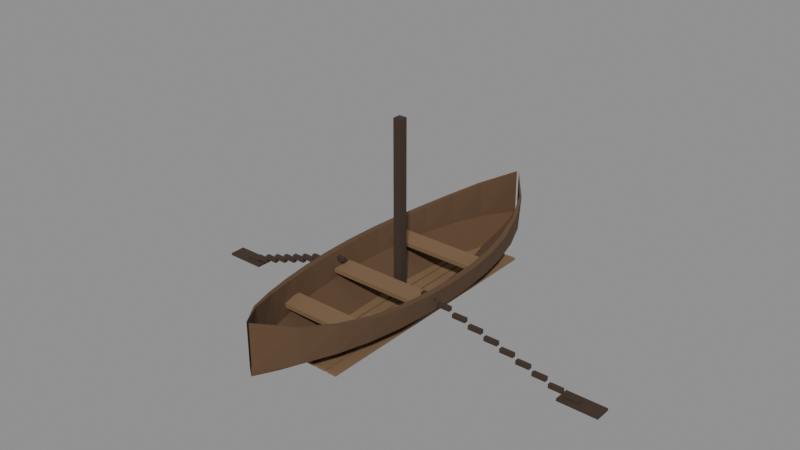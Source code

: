 # Source: barca.blend  (saved by Blender 5.2.45; exported with 4.5.12 LTS)
import bpy
from mathutils import Matrix  # noqa: F401  (used for matrix-valued properties, if any)

bpy.ops.wm.read_factory_settings(use_empty=True)
scene = bpy.context.scene
scene.name = 'Scene'

# ---- materials (node trees are filled in below, after node groups)
mat_casco = bpy.data.materials.new('Casco')
mat_tablas = bpy.data.materials.new('Tablas')
mat_oscuro = bpy.data.materials.new('Oscuro')

# ---- material node trees
mat_casco.use_nodes = True; mat_casco.node_tree.nodes.clear()
_N = mat_casco.node_tree.nodes; _L = mat_casco.node_tree.links
n0 = _N.new('ShaderNodeBsdfPrincipled'); n0.name = 'Principled BSDF'; n0.location = (-200, 100)
n0.inputs[0].default_value = (0.11, 0.06, 0.03, 1.0)
n0.inputs[2].default_value = 1.0
n0.inputs[10].default_value = 0.005
n1 = _N.new('ShaderNodeOutputMaterial'); n1.name = 'Material Output'; n1.location = (200, 100)
_L.new(n0.outputs[0], n1.inputs[0])
n1.is_active_output = True
mat_tablas.use_nodes = True; mat_tablas.node_tree.nodes.clear()
_N = mat_tablas.node_tree.nodes; _L = mat_tablas.node_tree.links
n0 = _N.new('ShaderNodeBsdfPrincipled'); n0.name = 'Principled BSDF'; n0.location = (-200, 100)
n0.inputs[0].default_value = (0.2, 0.12, 0.06, 1.0)
n0.inputs[2].default_value = 1.0
n0.inputs[10].default_value = 0.005
n1 = _N.new('ShaderNodeOutputMaterial'); n1.name = 'Material Output'; n1.location = (200, 100)
_L.new(n0.outputs[0], n1.inputs[0])
n1.is_active_output = True
mat_oscuro.use_nodes = True; mat_oscuro.node_tree.nodes.clear()
_N = mat_oscuro.node_tree.nodes; _L = mat_oscuro.node_tree.links
n0 = _N.new('ShaderNodeBsdfPrincipled'); n0.name = 'Principled BSDF'; n0.location = (-200, 100)
n0.inputs[0].default_value = (0.05, 0.03, 0.02, 1.0)
n0.inputs[2].default_value = 1.0
n0.inputs[10].default_value = 0.005
n1 = _N.new('ShaderNodeOutputMaterial'); n1.name = 'Material Output'; n1.location = (200, 100)
_L.new(n0.outputs[0], n1.inputs[0])
n1.is_active_output = True

# ---- meshes
me_casco = bpy.data.meshes.new('Casco')
me_casco.from_pydata([(-0.015, -2.3, 0.78), (-0.0135, -2.3, 0.22), (0.0, -2.3, 0.15), (0.0135, -2.3, 0.22), (0.015, -2.3, 0.78), (-0.3243, -1.917, 0.662), (-0.2918, -1.917, 0.22), (0.0, -1.917, 0.02361), (0.2918, -1.917, 0.22), (0.3243, -1.917, 0.662), (-0.5069, -1.533, 0.583), (-0.4562, -1.533, 0.22), (0.0, -1.533, -0.06111), (0.4562, -1.533, 0.22), (0.5069, -1.533, 0.583), (-0.6313, -1.15, 0.535), (-0.5682, -1.15, 0.22), (0.0, -1.15, -0.1125), (0.5682, -1.15, 0.22), (0.6313, -1.15, 0.535), (-0.711, -0.7667, 0.5104), (-0.6399, -0.7667, 0.22), (0.0, -0.7667, -0.1389), (0.6399, -0.7667, 0.22), (0.711, -0.7667, 0.5104), (-0.7533, -0.3833, 0.5013), (-0.678, -0.3833, 0.22), (0.0, -0.3833, -0.1486), (0.678, -0.3833, 0.22), (0.7533, -0.3833, 0.5013), (-0.765, 0.0, 0.5), (-0.6885, 0.0, 0.22), (0.0, 0.0, -0.15), (0.6885, 0.0, 0.22), (0.765, 0.0, 0.5), (-0.7533, 0.3833, 0.5013), (-0.678, 0.3833, 0.22), (0.0, 0.3833, -0.1486), (0.678, 0.3833, 0.22), (0.7533, 0.3833, 0.5013), (-0.711, 0.7667, 0.5104), (-0.6399, 0.7667, 0.22), (0.0, 0.7667, -0.1389), (0.6399, 0.7667, 0.22), (0.711, 0.7667, 0.5104), (-0.6313, 1.15, 0.535), (-0.5682, 1.15, 0.22), (0.0, 1.15, -0.1125), (0.5682, 1.15, 0.22), (0.6313, 1.15, 0.535), (-0.5069, 1.533, 0.583), (-0.4562, 1.533, 0.22), (0.0, 1.533, -0.06111), (0.4562, 1.533, 0.22), (0.5069, 1.533, 0.583), (-0.3243, 1.917, 0.662), (-0.2918, 1.917, 0.22), (0.0, 1.917, 0.02361), (0.2918, 1.917, 0.22), (0.3243, 1.917, 0.662), (-0.015, 2.3, 0.78), (-0.0135, 2.3, 0.22), (0.0, 2.3, 0.15), (0.0135, 2.3, 0.22), (0.015, 2.3, 0.78), (-0.0135, -2.3, 0.78), (-0.01215, -2.3, 0.22), (0.0, -2.3, 0.22), (0.01215, -2.3, 0.22), (0.0135, -2.3, 0.78), (-0.2918, -1.917, 0.662), (-0.2626, -1.917, 0.22), (0.0, -1.917, 0.09361), (0.2626, -1.917, 0.22), (0.2918, -1.917, 0.662), (-0.4562, -1.533, 0.583), (-0.4106, -1.533, 0.22), (0.0, -1.533, 0.008889), (0.4106, -1.533, 0.22), (0.4562, -1.533, 0.583), (-0.5682, -1.15, 0.535), (-0.5113, -1.15, 0.22), (0.0, -1.15, -0.0425), (0.5113, -1.15, 0.22), (0.5682, -1.15, 0.535), (-0.6399, -0.7667, 0.5104), (-0.5759, -0.7667, 0.22), (0.0, -0.7667, -0.06889), (0.5759, -0.7667, 0.22), (0.6399, -0.7667, 0.5104), (-0.678, -0.3833, 0.5013), (-0.6102, -0.3833, 0.22), (0.0, -0.3833, -0.07861), (0.6102, -0.3833, 0.22), (0.678, -0.3833, 0.5013), (-0.6885, 0.0, 0.5), (-0.6197, 0.0, 0.22), (0.0, 0.0, -0.08), (0.6197, 0.0, 0.22), (0.6885, 0.0, 0.5), (-0.678, 0.3833, 0.5013), (-0.6102, 0.3833, 0.22), (0.0, 0.3833, -0.07861), (0.6102, 0.3833, 0.22), (0.678, 0.3833, 0.5013), (-0.6399, 0.7667, 0.5104), (-0.5759, 0.7667, 0.22), (0.0, 0.7667, -0.06889), (0.5759, 0.7667, 0.22), (0.6399, 0.7667, 0.5104), (-0.5682, 1.15, 0.535), (-0.5113, 1.15, 0.22), (0.0, 1.15, -0.0425), (0.5113, 1.15, 0.22), (0.5682, 1.15, 0.535), (-0.4562, 1.533, 0.583), (-0.4106, 1.533, 0.22), (0.0, 1.533, 0.008889), (0.4106, 1.533, 0.22), (0.4562, 1.533, 0.583), (-0.2918, 1.917, 0.662), (-0.2626, 1.917, 0.22), (0.0, 1.917, 0.09361), (0.2626, 1.917, 0.22), (0.2918, 1.917, 0.662), (-0.0135, 2.3, 0.78), (-0.01215, 2.3, 0.22), (0.0, 2.3, 0.22), (0.01215, 2.3, 0.22), (0.0135, 2.3, 0.78)], [], [(0, 1, 6, 5), (1, 2, 7, 6), (2, 3, 8, 7), (3, 4, 9, 8), (5, 6, 11, 10), (6, 7, 12, 11), (7, 8, 13, 12), (8, 9, 14, 13), (10, 11, 16, 15), (11, 12, 17, 16), (12, 13, 18, 17), (13, 14, 19, 18), (15, 16, 21, 20), (16, 17, 22, 21), (17, 18, 23, 22), (18, 19, 24, 23), (20, 21, 26, 25), (21, 22, 27, 26), (22, 23, 28, 27), (23, 24, 29, 28), (25, 26, 31, 30), (26, 27, 32, 31), (27, 28, 33, 32), (28, 29, 34, 33), (30, 31, 36, 35), (31, 32, 37, 36), (32, 33, 38, 37), (33, 34, 39, 38), (35, 36, 41, 40), (36, 37, 42, 41), (37, 38, 43, 42), (38, 39, 44, 43), (40, 41, 46, 45), (41, 42, 47, 46), (42, 43, 48, 47), (43, 44, 49, 48), (45, 46, 51, 50), (46, 47, 52, 51), (47, 48, 53, 52), (48, 49, 54, 53), (50, 51, 56, 55), (51, 52, 57, 56), (52, 53, 58, 57), (53, 54, 59, 58), (55, 56, 61, 60), (56, 57, 62, 61), (57, 58, 63, 62), (58, 59, 64, 63), (70, 71, 66, 65), (71, 72, 67, 66), (72, 73, 68, 67), (73, 74, 69, 68), (75, 76, 71, 70), (76, 77, 72, 71), (77, 78, 73, 72), (78, 79, 74, 73), (80, 81, 76, 75), (81, 82, 77, 76), (82, 83, 78, 77), (83, 84, 79, 78), (85, 86, 81, 80), (86, 87, 82, 81), (87, 88, 83, 82), (88, 89, 84, 83), (90, 91, 86, 85), (91, 92, 87, 86), (92, 93, 88, 87), (93, 94, 89, 88), (95, 96, 91, 90), (96, 97, 92, 91), (97, 98, 93, 92), (98, 99, 94, 93), (100, 101, 96, 95), (101, 102, 97, 96), (102, 103, 98, 97), (103, 104, 99, 98), (105, 106, 101, 100), (106, 107, 102, 101), (107, 108, 103, 102), (108, 109, 104, 103), (110, 111, 106, 105), (111, 112, 107, 106), (112, 113, 108, 107), (113, 114, 109, 108), (115, 116, 111, 110), (116, 117, 112, 111), (117, 118, 113, 112), (118, 119, 114, 113), (120, 121, 116, 115), (121, 122, 117, 116), (122, 123, 118, 117), (123, 124, 119, 118), (125, 126, 121, 120), (126, 127, 122, 121), (127, 128, 123, 122), (128, 129, 124, 123), (0, 5, 70, 65), (69, 74, 9, 4), (5, 10, 75, 70), (74, 79, 14, 9), (10, 15, 80, 75), (79, 84, 19, 14), (15, 20, 85, 80), (84, 89, 24, 19), (20, 25, 90, 85), (89, 94, 29, 24), (25, 30, 95, 90), (94, 99, 34, 29), (30, 35, 100, 95), (99, 104, 39, 34), (35, 40, 105, 100), (104, 109, 44, 39), (40, 45, 110, 105), (109, 114, 49, 44), (45, 50, 115, 110), (114, 119, 54, 49), (50, 55, 120, 115), (119, 124, 59, 54), (55, 60, 125, 120), (124, 129, 64, 59)])
me_casco.materials.append(mat_casco)
me_casco.update()
me_bancadas = bpy.data.meshes.new('Bancadas')
me_bancadas.from_pydata([(-0.535, -1.33, 0.305), (-0.535, -1.33, 0.355), (-0.535, -1.07, 0.305), (-0.535, -1.07, 0.355), (0.535, -1.33, 0.305), (0.535, -1.33, 0.355), (0.535, -1.07, 0.305), (0.535, -1.07, 0.355), (-0.6025, -0.43, 0.305), (-0.6025, -0.43, 0.355), (-0.6025, -0.17, 0.305), (-0.6025, -0.17, 0.355), (0.6025, -0.43, 0.305), (0.6025, -0.43, 0.355), (0.6025, -0.17, 0.305), (0.6025, -0.17, 0.355), (-0.5725, 0.57, 0.305), (-0.5725, 0.57, 0.355), (-0.5725, 0.83, 0.305), (-0.5725, 0.83, 0.355), (0.5725, 0.57, 0.305), (0.5725, 0.57, 0.355), (0.5725, 0.83, 0.305), (0.5725, 0.83, 0.355), (-0.48, -1.6, -0.015), (-0.48, -1.6, 0.015), (-0.48, 1.6, -0.015), (-0.48, 1.6, 0.015), (-0.36, -1.6, -0.015), (-0.36, -1.6, 0.015), (-0.36, 1.6, -0.015), (-0.36, 1.6, 0.015), (-0.34, -1.6, -0.015), (-0.34, -1.6, 0.015), (-0.34, 1.6, -0.015), (-0.34, 1.6, 0.015), (-0.22, -1.6, -0.015), (-0.22, -1.6, 0.015), (-0.22, 1.6, -0.015), (-0.22, 1.6, 0.015), (-0.2, -1.6, -0.015), (-0.2, -1.6, 0.015), (-0.2, 1.6, -0.015), (-0.2, 1.6, 0.015), (-0.08, -1.6, -0.015), (-0.08, -1.6, 0.015), (-0.08, 1.6, -0.015), (-0.08, 1.6, 0.015), (-0.06, -1.6, -0.015), (-0.06, -1.6, 0.015), (-0.06, 1.6, -0.015), (-0.06, 1.6, 0.015), (0.06, -1.6, -0.015), (0.06, -1.6, 0.015), (0.06, 1.6, -0.015), (0.06, 1.6, 0.015), (0.08, -1.6, -0.015), (0.08, -1.6, 0.015), (0.08, 1.6, -0.015), (0.08, 1.6, 0.015), (0.2, -1.6, -0.015), (0.2, -1.6, 0.015), (0.2, 1.6, -0.015), (0.2, 1.6, 0.015), (0.22, -1.6, -0.015), (0.22, -1.6, 0.015), (0.22, 1.6, -0.015), (0.22, 1.6, 0.015), (0.34, -1.6, -0.015), (0.34, -1.6, 0.015), (0.34, 1.6, -0.015), (0.34, 1.6, 0.015), (0.36, -1.6, -0.015), (0.36, -1.6, 0.015), (0.36, 1.6, -0.015), (0.36, 1.6, 0.015), (0.48, -1.6, -0.015), (0.48, -1.6, 0.015), (0.48, 1.6, -0.015), (0.48, 1.6, 0.015)], [], [(0, 1, 3, 2), (4, 6, 7, 5), (0, 4, 5, 1), (2, 3, 7, 6), (0, 2, 6, 4), (1, 5, 7, 3), (8, 9, 11, 10), (12, 14, 15, 13), (8, 12, 13, 9), (10, 11, 15, 14), (8, 10, 14, 12), (9, 13, 15, 11), (16, 17, 19, 18), (20, 22, 23, 21), (16, 20, 21, 17), (18, 19, 23, 22), (16, 18, 22, 20), (17, 21, 23, 19), (24, 25, 27, 26), (28, 30, 31, 29), (24, 28, 29, 25), (26, 27, 31, 30), (24, 26, 30, 28), (25, 29, 31, 27), (32, 33, 35, 34), (36, 38, 39, 37), (32, 36, 37, 33), (34, 35, 39, 38), (32, 34, 38, 36), (33, 37, 39, 35), (40, 41, 43, 42), (44, 46, 47, 45), (40, 44, 45, 41), (42, 43, 47, 46), (40, 42, 46, 44), (41, 45, 47, 43), (48, 49, 51, 50), (52, 54, 55, 53), (48, 52, 53, 49), (50, 51, 55, 54), (48, 50, 54, 52), (49, 53, 55, 51), (56, 57, 59, 58), (60, 62, 63, 61), (56, 60, 61, 57), (58, 59, 63, 62), (56, 58, 62, 60), (57, 61, 63, 59), (64, 65, 67, 66), (68, 70, 71, 69), (64, 68, 69, 65), (66, 67, 71, 70), (64, 66, 70, 68), (65, 69, 71, 67), (72, 73, 75, 74), (76, 78, 79, 77), (72, 76, 77, 73), (74, 75, 79, 78), (72, 74, 78, 76), (73, 77, 79, 75)])
me_bancadas.materials.append(mat_tablas)
me_bancadas.update()
me_remos = bpy.data.meshes.new('Remos')
me_remos.from_pydata([(-0.05, -0.05, 0.0), (-0.05, -0.05, 2.2), (-0.05, 0.05, 0.0), (-0.05, 0.05, 2.2), (0.05, -0.05, 0.0), (0.05, -0.05, 2.2), (0.05, 0.05, 0.0), (0.05, 0.05, 2.2), (-0.735, -0.325, 0.395), (-0.735, -0.325, 0.445), (-0.735, -0.275, 0.395), (-0.735, -0.275, 0.445), (-0.565, -0.325, 0.395), (-0.565, -0.325, 0.445), (-0.565, -0.275, 0.395), (-0.565, -0.275, 0.445), (-0.9239, -0.2972, 0.315), (-0.9239, -0.2972, 0.365), (-0.9239, -0.2472, 0.315), (-0.9239, -0.2472, 0.365), (-0.7539, -0.2972, 0.315), (-0.7539, -0.2972, 0.365), (-0.7539, -0.2472, 0.315), (-0.7539, -0.2472, 0.365), (-1.113, -0.2694, 0.235), (-1.113, -0.2694, 0.285), (-1.113, -0.2194, 0.235), (-1.113, -0.2194, 0.285), (-0.9428, -0.2694, 0.235), (-0.9428, -0.2694, 0.285), (-0.9428, -0.2194, 0.235), (-0.9428, -0.2194, 0.285), (-1.302, -0.2417, 0.155), (-1.302, -0.2417, 0.205), (-1.302, -0.1917, 0.155), (-1.302, -0.1917, 0.205), (-1.132, -0.2417, 0.155), (-1.132, -0.2417, 0.205), (-1.132, -0.1917, 0.155), (-1.132, -0.1917, 0.205), (-1.491, -0.2139, 0.075), (-1.491, -0.2139, 0.125), (-1.491, -0.1639, 0.075), (-1.491, -0.1639, 0.125), (-1.321, -0.2139, 0.075), (-1.321, -0.2139, 0.125), (-1.321, -0.1639, 0.075), (-1.321, -0.1639, 0.125), (-1.679, -0.1861, -0.005), (-1.679, -0.1861, 0.045), (-1.679, -0.1361, -0.005), (-1.679, -0.1361, 0.045), (-1.509, -0.1861, -0.005), (-1.509, -0.1861, 0.045), (-1.509, -0.1361, -0.005), (-1.509, -0.1361, 0.045), (-1.868, -0.1583, -0.085), (-1.868, -0.1583, -0.035), (-1.868, -0.1083, -0.085), (-1.868, -0.1083, -0.035), (-1.698, -0.1583, -0.085), (-1.698, -0.1583, -0.035), (-1.698, -0.1083, -0.085), (-1.698, -0.1083, -0.035), (-2.057, -0.1306, -0.165), (-2.057, -0.1306, -0.115), (-2.057, -0.08056, -0.165), (-2.057, -0.08056, -0.115), (-1.887, -0.1306, -0.165), (-1.887, -0.1306, -0.115), (-1.887, -0.08056, -0.165), (-1.887, -0.08056, -0.115), (-2.246, -0.1028, -0.245), (-2.246, -0.1028, -0.195), (-2.246, -0.05278, -0.245), (-2.246, -0.05278, -0.195), (-2.076, -0.1028, -0.245), (-2.076, -0.1028, -0.195), (-2.076, -0.05278, -0.245), (-2.076, -0.05278, -0.195), (-2.435, -0.075, -0.325), (-2.435, -0.075, -0.275), (-2.435, -0.025, -0.325), (-2.435, -0.025, -0.275), (-2.265, -0.075, -0.325), (-2.265, -0.075, -0.275), (-2.265, -0.025, -0.325), (-2.265, -0.025, -0.275), (-2.7, -0.13, -0.335), (-2.7, -0.13, -0.305), (-2.7, 0.07, -0.335), (-2.7, 0.07, -0.305), (-2.2, -0.13, -0.335), (-2.2, -0.13, -0.305), (-2.2, 0.07, -0.335), (-2.2, 0.07, -0.305), (0.565, -0.325, 0.395), (0.565, -0.325, 0.445), (0.565, -0.275, 0.395), (0.565, -0.275, 0.445), (0.735, -0.325, 0.395), (0.735, -0.325, 0.445), (0.735, -0.275, 0.395), (0.735, -0.275, 0.445), (0.7539, -0.2972, 0.315), (0.7539, -0.2972, 0.365), (0.7539, -0.2472, 0.315), (0.7539, -0.2472, 0.365), (0.9239, -0.2972, 0.315), (0.9239, -0.2972, 0.365), (0.9239, -0.2472, 0.315), (0.9239, -0.2472, 0.365), (0.9428, -0.2694, 0.235), (0.9428, -0.2694, 0.285), (0.9428, -0.2194, 0.235), (0.9428, -0.2194, 0.285), (1.113, -0.2694, 0.235), (1.113, -0.2694, 0.285), (1.113, -0.2194, 0.235), (1.113, -0.2194, 0.285), (1.132, -0.2417, 0.155), (1.132, -0.2417, 0.205), (1.132, -0.1917, 0.155), (1.132, -0.1917, 0.205), (1.302, -0.2417, 0.155), (1.302, -0.2417, 0.205), (1.302, -0.1917, 0.155), (1.302, -0.1917, 0.205), (1.321, -0.2139, 0.075), (1.321, -0.2139, 0.125), (1.321, -0.1639, 0.075), (1.321, -0.1639, 0.125), (1.491, -0.2139, 0.075), (1.491, -0.2139, 0.125), (1.491, -0.1639, 0.075), (1.491, -0.1639, 0.125), (1.509, -0.1861, -0.005), (1.509, -0.1861, 0.045), (1.509, -0.1361, -0.005), (1.509, -0.1361, 0.045), (1.679, -0.1861, -0.005), (1.679, -0.1861, 0.045), (1.679, -0.1361, -0.005), (1.679, -0.1361, 0.045), (1.698, -0.1583, -0.085), (1.698, -0.1583, -0.035), (1.698, -0.1083, -0.085), (1.698, -0.1083, -0.035), (1.868, -0.1583, -0.085), (1.868, -0.1583, -0.035), (1.868, -0.1083, -0.085), (1.868, -0.1083, -0.035), (1.887, -0.1306, -0.165), (1.887, -0.1306, -0.115), (1.887, -0.08056, -0.165), (1.887, -0.08056, -0.115), (2.057, -0.1306, -0.165), (2.057, -0.1306, -0.115), (2.057, -0.08056, -0.165), (2.057, -0.08056, -0.115), (2.076, -0.1028, -0.245), (2.076, -0.1028, -0.195), (2.076, -0.05278, -0.245), (2.076, -0.05278, -0.195), (2.246, -0.1028, -0.245), (2.246, -0.1028, -0.195), (2.246, -0.05278, -0.245), (2.246, -0.05278, -0.195), (2.265, -0.075, -0.325), (2.265, -0.075, -0.275), (2.265, -0.025, -0.325), (2.265, -0.025, -0.275), (2.435, -0.075, -0.325), (2.435, -0.075, -0.275), (2.435, -0.025, -0.325), (2.435, -0.025, -0.275), (2.2, -0.13, -0.335), (2.2, -0.13, -0.305), (2.2, 0.07, -0.335), (2.2, 0.07, -0.305), (2.7, -0.13, -0.335), (2.7, -0.13, -0.305), (2.7, 0.07, -0.335), (2.7, 0.07, -0.305)], [], [(0, 1, 3, 2), (4, 6, 7, 5), (0, 4, 5, 1), (2, 3, 7, 6), (0, 2, 6, 4), (1, 5, 7, 3), (8, 9, 11, 10), (12, 14, 15, 13), (8, 12, 13, 9), (10, 11, 15, 14), (8, 10, 14, 12), (9, 13, 15, 11), (16, 17, 19, 18), (20, 22, 23, 21), (16, 20, 21, 17), (18, 19, 23, 22), (16, 18, 22, 20), (17, 21, 23, 19), (24, 25, 27, 26), (28, 30, 31, 29), (24, 28, 29, 25), (26, 27, 31, 30), (24, 26, 30, 28), (25, 29, 31, 27), (32, 33, 35, 34), (36, 38, 39, 37), (32, 36, 37, 33), (34, 35, 39, 38), (32, 34, 38, 36), (33, 37, 39, 35), (40, 41, 43, 42), (44, 46, 47, 45), (40, 44, 45, 41), (42, 43, 47, 46), (40, 42, 46, 44), (41, 45, 47, 43), (48, 49, 51, 50), (52, 54, 55, 53), (48, 52, 53, 49), (50, 51, 55, 54), (48, 50, 54, 52), (49, 53, 55, 51), (56, 57, 59, 58), (60, 62, 63, 61), (56, 60, 61, 57), (58, 59, 63, 62), (56, 58, 62, 60), (57, 61, 63, 59), (64, 65, 67, 66), (68, 70, 71, 69), (64, 68, 69, 65), (66, 67, 71, 70), (64, 66, 70, 68), (65, 69, 71, 67), (72, 73, 75, 74), (76, 78, 79, 77), (72, 76, 77, 73), (74, 75, 79, 78), (72, 74, 78, 76), (73, 77, 79, 75), (80, 81, 83, 82), (84, 86, 87, 85), (80, 84, 85, 81), (82, 83, 87, 86), (80, 82, 86, 84), (81, 85, 87, 83), (88, 89, 91, 90), (92, 94, 95, 93), (88, 92, 93, 89), (90, 91, 95, 94), (88, 90, 94, 92), (89, 93, 95, 91), (96, 97, 99, 98), (100, 102, 103, 101), (96, 100, 101, 97), (98, 99, 103, 102), (96, 98, 102, 100), (97, 101, 103, 99), (104, 105, 107, 106), (108, 110, 111, 109), (104, 108, 109, 105), (106, 107, 111, 110), (104, 106, 110, 108), (105, 109, 111, 107), (112, 113, 115, 114), (116, 118, 119, 117), (112, 116, 117, 113), (114, 115, 119, 118), (112, 114, 118, 116), (113, 117, 119, 115), (120, 121, 123, 122), (124, 126, 127, 125), (120, 124, 125, 121), (122, 123, 127, 126), (120, 122, 126, 124), (121, 125, 127, 123), (128, 129, 131, 130), (132, 134, 135, 133), (128, 132, 133, 129), (130, 131, 135, 134), (128, 130, 134, 132), (129, 133, 135, 131), (136, 137, 139, 138), (140, 142, 143, 141), (136, 140, 141, 137), (138, 139, 143, 142), (136, 138, 142, 140), (137, 141, 143, 139), (144, 145, 147, 146), (148, 150, 151, 149), (144, 148, 149, 145), (146, 147, 151, 150), (144, 146, 150, 148), (145, 149, 151, 147), (152, 153, 155, 154), (156, 158, 159, 157), (152, 156, 157, 153), (154, 155, 159, 158), (152, 154, 158, 156), (153, 157, 159, 155), (160, 161, 163, 162), (164, 166, 167, 165), (160, 164, 165, 161), (162, 163, 167, 166), (160, 162, 166, 164), (161, 165, 167, 163), (168, 169, 171, 170), (172, 174, 175, 173), (168, 172, 173, 169), (170, 171, 175, 174), (168, 170, 174, 172), (169, 173, 175, 171), (176, 177, 179, 178), (180, 182, 183, 181), (176, 180, 181, 177), (178, 179, 183, 182), (176, 178, 182, 180), (177, 181, 183, 179)])
me_remos.materials.append(mat_oscuro)
me_remos.update()

# ---- objects
ob_casco = bpy.data.objects.new('Casco', me_casco)
ob_bancadas = bpy.data.objects.new('Bancadas', me_bancadas)
ob_remos = bpy.data.objects.new('Remos', me_remos)

# ---- transforms, parenting, visibility, modifiers, constraints
ob_casco.location = (0.0, 0.0, 0.0)
ob_bancadas.location = (0.0, 0.0, 0.0)
ob_remos.location = (0.0, 0.0, 0.0)

# ---- collection membership
scene.collection.objects.link(ob_casco)
scene.collection.objects.link(ob_bancadas)
scene.collection.objects.link(ob_remos)

# ---- scene / render settings (as saved in the file)
scene.frame_start = 1; scene.frame_end = 250; scene.frame_set(1)
scene.render.engine = 'BLENDER_EEVEE_NEXT'
scene.render.bake_bias = 0.0
scene.render.bake_samples = 0
scene.render.compositor_device = 'GPU'
scene.eevee.use_volume_custom_range = False
scene.eevee.fast_gi_thickness_near = 0.1
scene.eevee.fast_gi_thickness_far = 0.0
scene.eevee.ray_tracing_options.screen_trace_thickness = 0.1
bpy.context.view_layer.update()

# ---- added for rendering (the .blend has no active camera and no usable light): camera, sun + grey world if the file has none
cam_auto = bpy.data.cameras.new('AutoCamera')
cam_auto.lens = 50.0
cam_auto.sensor_width = 36.0
cam_auto.clip_end = 1000.0
ob_auto_camera = bpy.data.objects.new('AutoCamera', cam_auto)
scene.collection.objects.link(ob_auto_camera)
ob_auto_camera.location = (6.96973, -8.36367, 6.50828)
ob_auto_camera.rotation_euler = (1.09748, -7.21219e-08, 0.694738)
scene.camera = ob_auto_camera
light_auto_sun = bpy.data.lights.new('AutoSun', 'SUN')
light_auto_sun.energy = 3.0
light_auto_sun.angle = 0.0523599
ob_auto_sun = bpy.data.objects.new('AutoSun', light_auto_sun)
scene.collection.objects.link(ob_auto_sun)
ob_auto_sun.rotation_euler = (0.872665, 0.174533, 0.523599)
if scene.world is None:
    world_auto = bpy.data.worlds.new('AutoWorld')
    world_auto.color = (0.3, 0.3, 0.3)
    scene.world = world_auto
bpy.context.view_layer.update()
